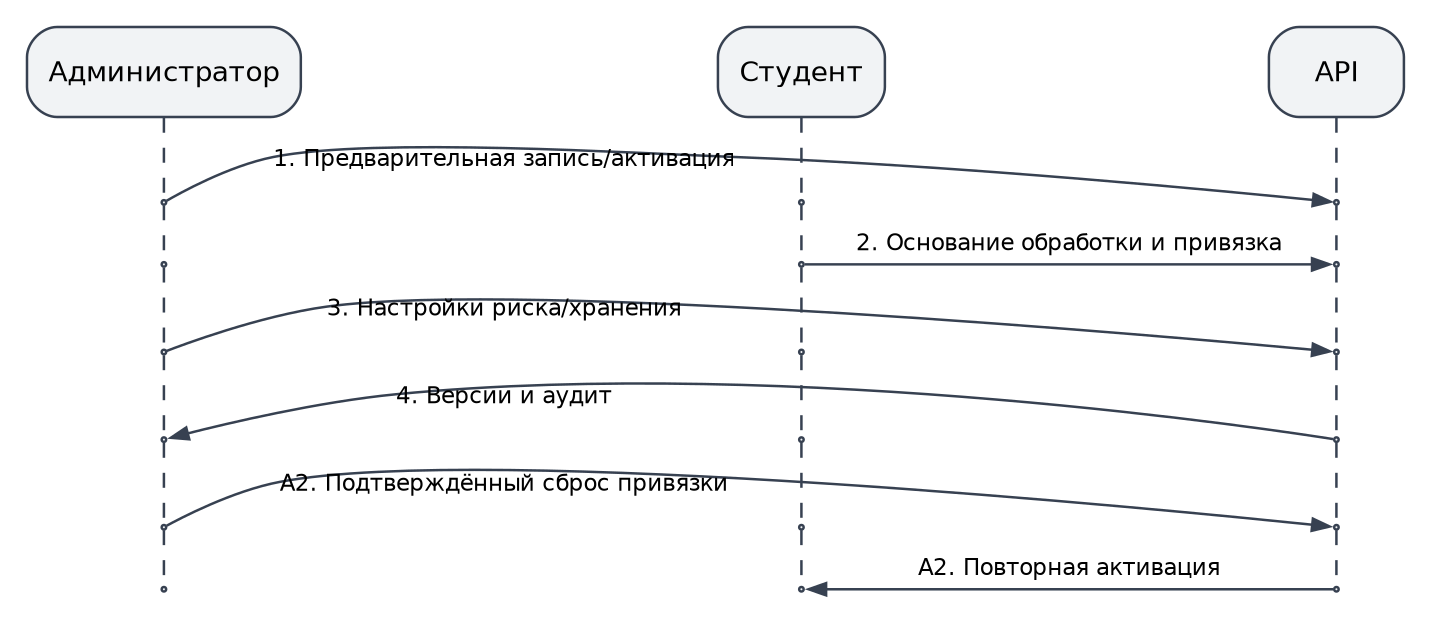

The diagram above was exported from draw.io. Its source (the exported page's mxGraphModel, read from the mxfile embedded in the PNG):
<mxGraphModel adaptiveColors="auto" page="0" background="#ffffff">
  <root>
    <mxCell id="0" />
    <mxCell id="1" parent="0" />
    <mxCell id="admin_0" value="Администратор" style="html=1;whiteSpace=wrap;fontFamily=DejaVu Sans;fontSize=11;fillColor=#f1f3f5;strokeColor=#374151;rounded=1;" vertex="1" parent="1">
      <mxGeometry x="0.001799999999995805" y="0.0" width="109.52640000000001" height="36.0" as="geometry" />
    </mxCell>
    <mxCell id="api_0" value="API" style="html=1;whiteSpace=wrap;fontFamily=DejaVu Sans;fontSize=11;fillColor=#f1f3f5;strokeColor=#374151;rounded=1;" vertex="1" parent="1">
      <mxGeometry x="496.76" y="0.0" width="54.0" height="36.0" as="geometry" />
    </mxCell>
    <mxCell id="student_0" value="Студент" style="html=1;whiteSpace=wrap;fontFamily=DejaVu Sans;fontSize=11;fillColor=#f1f3f5;strokeColor=#374151;rounded=1;" vertex="1" parent="1">
      <mxGeometry x="276.37" y="0.0" width="66.78" height="36.0" as="geometry" />
    </mxCell>
    <mxCell id="admin_1" value="" style="html=1;whiteSpace=wrap;fontFamily=DejaVu Sans;fontSize=11;fillColor=#f1f3f5;strokeColor=#374151;rounded=1;" vertex="1" parent="1">
      <mxGeometry x="53.865" y="69.25" width="1.8" height="1.8" as="geometry" />
    </mxCell>
    <mxCell id="api_1" value="" style="html=1;whiteSpace=wrap;fontFamily=DejaVu Sans;fontSize=11;fillColor=#f1f3f5;strokeColor=#374151;rounded=1;" vertex="1" parent="1">
      <mxGeometry x="522.86" y="69.25" width="1.8" height="1.8" as="geometry" />
    </mxCell>
    <mxCell id="student_1" value="" style="html=1;whiteSpace=wrap;fontFamily=DejaVu Sans;fontSize=11;fillColor=#f1f3f5;strokeColor=#374151;rounded=1;" vertex="1" parent="1">
      <mxGeometry x="308.86" y="69.25" width="1.8" height="1.8" as="geometry" />
    </mxCell>
    <mxCell id="admin_2" value="" style="html=1;whiteSpace=wrap;fontFamily=DejaVu Sans;fontSize=11;fillColor=#f1f3f5;strokeColor=#374151;rounded=1;" vertex="1" parent="1">
      <mxGeometry x="53.865" y="94.05000000000001" width="1.8" height="1.8" as="geometry" />
    </mxCell>
    <mxCell id="api_2" value="" style="html=1;whiteSpace=wrap;fontFamily=DejaVu Sans;fontSize=11;fillColor=#f1f3f5;strokeColor=#374151;rounded=1;" vertex="1" parent="1">
      <mxGeometry x="522.86" y="94.05000000000001" width="1.8" height="1.8" as="geometry" />
    </mxCell>
    <mxCell id="student_2" value="" style="html=1;whiteSpace=wrap;fontFamily=DejaVu Sans;fontSize=11;fillColor=#f1f3f5;strokeColor=#374151;rounded=1;" vertex="1" parent="1">
      <mxGeometry x="308.86" y="94.05000000000001" width="1.8" height="1.8" as="geometry" />
    </mxCell>
    <mxCell id="admin_3" value="" style="html=1;whiteSpace=wrap;fontFamily=DejaVu Sans;fontSize=11;fillColor=#f1f3f5;strokeColor=#374151;rounded=1;" vertex="1" parent="1">
      <mxGeometry x="53.865" y="129.1" width="1.8" height="1.8" as="geometry" />
    </mxCell>
    <mxCell id="api_3" value="" style="html=1;whiteSpace=wrap;fontFamily=DejaVu Sans;fontSize=11;fillColor=#f1f3f5;strokeColor=#374151;rounded=1;" vertex="1" parent="1">
      <mxGeometry x="522.86" y="129.1" width="1.8" height="1.8" as="geometry" />
    </mxCell>
    <mxCell id="student_3" value="" style="html=1;whiteSpace=wrap;fontFamily=DejaVu Sans;fontSize=11;fillColor=#f1f3f5;strokeColor=#374151;rounded=1;" vertex="1" parent="1">
      <mxGeometry x="308.86" y="129.1" width="1.8" height="1.8" as="geometry" />
    </mxCell>
    <mxCell id="admin_4" value="" style="html=1;whiteSpace=wrap;fontFamily=DejaVu Sans;fontSize=11;fillColor=#f1f3f5;strokeColor=#374151;rounded=1;" vertex="1" parent="1">
      <mxGeometry x="53.865" y="164.15" width="1.8" height="1.8" as="geometry" />
    </mxCell>
    <mxCell id="api_4" value="" style="html=1;whiteSpace=wrap;fontFamily=DejaVu Sans;fontSize=11;fillColor=#f1f3f5;strokeColor=#374151;rounded=1;" vertex="1" parent="1">
      <mxGeometry x="522.86" y="164.15" width="1.8" height="1.8" as="geometry" />
    </mxCell>
    <mxCell id="student_4" value="" style="html=1;whiteSpace=wrap;fontFamily=DejaVu Sans;fontSize=11;fillColor=#f1f3f5;strokeColor=#374151;rounded=1;" vertex="1" parent="1">
      <mxGeometry x="308.86" y="164.15" width="1.8" height="1.8" as="geometry" />
    </mxCell>
    <mxCell id="admin_5" value="" style="html=1;whiteSpace=wrap;fontFamily=DejaVu Sans;fontSize=11;fillColor=#f1f3f5;strokeColor=#374151;rounded=1;" vertex="1" parent="1">
      <mxGeometry x="53.865" y="199.20000000000002" width="1.8" height="1.8" as="geometry" />
    </mxCell>
    <mxCell id="api_5" value="" style="html=1;whiteSpace=wrap;fontFamily=DejaVu Sans;fontSize=11;fillColor=#f1f3f5;strokeColor=#374151;rounded=1;" vertex="1" parent="1">
      <mxGeometry x="522.86" y="199.20000000000002" width="1.8" height="1.8" as="geometry" />
    </mxCell>
    <mxCell id="student_5" value="" style="html=1;whiteSpace=wrap;fontFamily=DejaVu Sans;fontSize=11;fillColor=#f1f3f5;strokeColor=#374151;rounded=1;" vertex="1" parent="1">
      <mxGeometry x="308.86" y="199.20000000000002" width="1.8" height="1.8" as="geometry" />
    </mxCell>
    <mxCell id="admin_6" value="" style="html=1;whiteSpace=wrap;fontFamily=DejaVu Sans;fontSize=11;fillColor=#f1f3f5;strokeColor=#374151;rounded=1;" vertex="1" parent="1">
      <mxGeometry x="53.865" y="224.0" width="1.8" height="1.8" as="geometry" />
    </mxCell>
    <mxCell id="api_6" value="" style="html=1;whiteSpace=wrap;fontFamily=DejaVu Sans;fontSize=11;fillColor=#f1f3f5;strokeColor=#374151;rounded=1;" vertex="1" parent="1">
      <mxGeometry x="522.86" y="224.0" width="1.8" height="1.8" as="geometry" />
    </mxCell>
    <mxCell id="student_6" value="" style="html=1;whiteSpace=wrap;fontFamily=DejaVu Sans;fontSize=11;fillColor=#f1f3f5;strokeColor=#374151;rounded=1;" vertex="1" parent="1">
      <mxGeometry x="308.86" y="224.0" width="1.8" height="1.8" as="geometry" />
    </mxCell>
    <mxCell id="edge0" value="" source="admin_0" target="admin_1" edge="1" parent="1" style="html=1;endArrow=open;fontFamily=DejaVu Sans;fontSize=9;labelBackgroundColor=#ffffff;strokeColor=#374151;dashed=1;">
      <mxGeometry relative="1" as="geometry">
        <Array as="points">
          <mxPoint x="54.76" y="49.47" />
          <mxPoint x="54.76" y="65.83000000000001" />
        </Array>
      </mxGeometry>
    </mxCell>
    <mxCell id="edge1" value="" source="api_0" target="api_1" edge="1" parent="1" style="html=1;endArrow=open;fontFamily=DejaVu Sans;fontSize=9;labelBackgroundColor=#ffffff;strokeColor=#374151;dashed=1;">
      <mxGeometry relative="1" as="geometry">
        <Array as="points">
          <mxPoint x="523.76" y="49.47" />
          <mxPoint x="523.76" y="65.83000000000001" />
        </Array>
      </mxGeometry>
    </mxCell>
    <mxCell id="edge2" value="" source="student_0" target="student_1" edge="1" parent="1" style="html=1;endArrow=open;fontFamily=DejaVu Sans;fontSize=9;labelBackgroundColor=#ffffff;strokeColor=#374151;dashed=1;">
      <mxGeometry relative="1" as="geometry">
        <Array as="points">
          <mxPoint x="309.76" y="49.47" />
          <mxPoint x="309.76" y="65.83000000000001" />
        </Array>
      </mxGeometry>
    </mxCell>
    <mxCell id="edge3" value="1. Предварительная запись/активация" source="admin_1" target="api_1" edge="1" parent="1" style="html=1;endArrow=open;fontFamily=DejaVu Sans;fontSize=9;labelBackgroundColor=#ffffff;strokeColor=#374151;">
      <mxGeometry relative="1" as="geometry">
        <Array as="points">
          <mxPoint x="60.5" y="66.80000000000001" />
          <mxPoint x="80.45" y="55.60000000000002" />
          <mxPoint x="98.51" y="52.0" />
          <mxPoint x="138.72" y="43.99000000000001" />
          <mxPoint x="242.04" y="50.46000000000001" />
          <mxPoint x="283.01" y="52.0" />
          <mxPoint x="373.64" y="55.410000000000025" />
          <mxPoint x="483.04" y="66.02000000000001" />
        </Array>
      </mxGeometry>
    </mxCell>
    <mxCell id="edge4" value="" source="admin_1" target="admin_2" edge="1" parent="1" style="html=1;endArrow=open;fontFamily=DejaVu Sans;fontSize=9;labelBackgroundColor=#ffffff;strokeColor=#374151;dashed=1;">
      <mxGeometry relative="1" as="geometry">
        <Array as="points">
          <mxPoint x="54.76" y="73.68" />
          <mxPoint x="54.76" y="91.59" />
        </Array>
      </mxGeometry>
    </mxCell>
    <mxCell id="edge5" value="" source="api_1" target="api_2" edge="1" parent="1" style="html=1;endArrow=open;fontFamily=DejaVu Sans;fontSize=9;labelBackgroundColor=#ffffff;strokeColor=#374151;dashed=1;">
      <mxGeometry relative="1" as="geometry">
        <Array as="points">
          <mxPoint x="523.76" y="73.68" />
          <mxPoint x="523.76" y="91.59" />
        </Array>
      </mxGeometry>
    </mxCell>
    <mxCell id="edge6" value="" source="student_1" target="student_2" edge="1" parent="1" style="html=1;endArrow=open;fontFamily=DejaVu Sans;fontSize=9;labelBackgroundColor=#ffffff;strokeColor=#374151;dashed=1;">
      <mxGeometry relative="1" as="geometry">
        <Array as="points">
          <mxPoint x="309.76" y="73.68" />
          <mxPoint x="309.76" y="91.59" />
        </Array>
      </mxGeometry>
    </mxCell>
    <mxCell id="edge7" value="2. Основание обработки и привязка" source="student_2" target="api_2" edge="1" parent="1" style="html=1;endArrow=open;fontFamily=DejaVu Sans;fontSize=9;labelBackgroundColor=#ffffff;strokeColor=#374151;">
      <mxGeometry relative="1" as="geometry">
        <Array as="points">
          <mxPoint x="326.94" y="94.95000000000002" />
          <mxPoint x="475.34" y="94.95000000000002" />
        </Array>
      </mxGeometry>
    </mxCell>
    <mxCell id="edge8" value="" source="admin_2" target="admin_3" edge="1" parent="1" style="html=1;endArrow=open;fontFamily=DejaVu Sans;fontSize=9;labelBackgroundColor=#ffffff;strokeColor=#374151;dashed=1;">
      <mxGeometry relative="1" as="geometry">
        <Array as="points">
          <mxPoint x="54.76" y="99.65" />
          <mxPoint x="54.76" y="125.55000000000001" />
        </Array>
      </mxGeometry>
    </mxCell>
    <mxCell id="edge9" value="" source="api_2" target="api_3" edge="1" parent="1" style="html=1;endArrow=open;fontFamily=DejaVu Sans;fontSize=9;labelBackgroundColor=#ffffff;strokeColor=#374151;dashed=1;">
      <mxGeometry relative="1" as="geometry">
        <Array as="points">
          <mxPoint x="523.76" y="99.65" />
          <mxPoint x="523.76" y="125.55000000000001" />
        </Array>
      </mxGeometry>
    </mxCell>
    <mxCell id="edge10" value="" source="student_2" target="student_3" edge="1" parent="1" style="html=1;endArrow=open;fontFamily=DejaVu Sans;fontSize=9;labelBackgroundColor=#ffffff;strokeColor=#374151;dashed=1;">
      <mxGeometry relative="1" as="geometry">
        <Array as="points">
          <mxPoint x="309.76" y="99.65" />
          <mxPoint x="309.76" y="125.55000000000001" />
        </Array>
      </mxGeometry>
    </mxCell>
    <mxCell id="edge11" value="3. Настройки риска/хранения" source="admin_3" target="api_3" edge="1" parent="1" style="html=1;endArrow=open;fontFamily=DejaVu Sans;fontSize=9;labelBackgroundColor=#ffffff;strokeColor=#374151;">
      <mxGeometry relative="1" as="geometry">
        <Array as="points">
          <mxPoint x="61.34" y="127.45000000000002" />
          <mxPoint x="92.91" y="115.54" />
          <mxPoint x="119.89" y="111.85000000000001" />
          <mxPoint x="199.73" y="100.93" />
          <mxPoint x="461.3" y="124.20000000000002" />
        </Array>
      </mxGeometry>
    </mxCell>
    <mxCell id="edge12" value="" source="admin_3" target="admin_4" edge="1" parent="1" style="html=1;endArrow=open;fontFamily=DejaVu Sans;fontSize=9;labelBackgroundColor=#ffffff;strokeColor=#374151;dashed=1;">
      <mxGeometry relative="1" as="geometry">
        <Array as="points">
          <mxPoint x="54.76" y="134.70000000000002" />
          <mxPoint x="54.76" y="160.60000000000002" />
        </Array>
      </mxGeometry>
    </mxCell>
    <mxCell id="edge13" value="" source="api_3" target="api_4" edge="1" parent="1" style="html=1;endArrow=open;fontFamily=DejaVu Sans;fontSize=9;labelBackgroundColor=#ffffff;strokeColor=#374151;dashed=1;">
      <mxGeometry relative="1" as="geometry">
        <Array as="points">
          <mxPoint x="523.76" y="134.70000000000002" />
          <mxPoint x="523.76" y="160.60000000000002" />
        </Array>
      </mxGeometry>
    </mxCell>
    <mxCell id="edge14" value="" source="student_3" target="student_4" edge="1" parent="1" style="html=1;endArrow=open;fontFamily=DejaVu Sans;fontSize=9;labelBackgroundColor=#ffffff;strokeColor=#374151;dashed=1;">
      <mxGeometry relative="1" as="geometry">
        <Array as="points">
          <mxPoint x="309.76" y="134.70000000000002" />
          <mxPoint x="309.76" y="160.60000000000002" />
        </Array>
      </mxGeometry>
    </mxCell>
    <mxCell id="edge15" value="4. Версии и аудит" source="api_4" target="admin_4" edge="1" parent="1" style="html=1;endArrow=open;fontFamily=DejaVu Sans;fontSize=9;labelBackgroundColor=#ffffff;strokeColor=#374151;">
      <mxGeometry relative="1" as="geometry">
        <Array as="points">
          <mxPoint x="504.21" y="161.95000000000002" />
          <mxPoint x="306.41" y="131.53000000000003" />
          <mxPoint x="147.64" y="146.9" />
          <mxPoint x="116.52" y="149.91000000000003" />
          <mxPoint x="80.34" y="158.48000000000002" />
        </Array>
      </mxGeometry>
    </mxCell>
    <mxCell id="edge16" value="" source="admin_4" target="admin_5" edge="1" parent="1" style="html=1;endArrow=open;fontFamily=DejaVu Sans;fontSize=9;labelBackgroundColor=#ffffff;strokeColor=#374151;dashed=1;">
      <mxGeometry relative="1" as="geometry">
        <Array as="points">
          <mxPoint x="54.76" y="169.75" />
          <mxPoint x="54.76" y="195.65" />
        </Array>
      </mxGeometry>
    </mxCell>
    <mxCell id="edge17" value="" source="api_4" target="api_5" edge="1" parent="1" style="html=1;endArrow=open;fontFamily=DejaVu Sans;fontSize=9;labelBackgroundColor=#ffffff;strokeColor=#374151;dashed=1;">
      <mxGeometry relative="1" as="geometry">
        <Array as="points">
          <mxPoint x="523.76" y="169.75" />
          <mxPoint x="523.76" y="195.65" />
        </Array>
      </mxGeometry>
    </mxCell>
    <mxCell id="edge18" value="" source="student_4" target="student_5" edge="1" parent="1" style="html=1;endArrow=open;fontFamily=DejaVu Sans;fontSize=9;labelBackgroundColor=#ffffff;strokeColor=#374151;dashed=1;">
      <mxGeometry relative="1" as="geometry">
        <Array as="points">
          <mxPoint x="309.76" y="169.75" />
          <mxPoint x="309.76" y="195.65" />
        </Array>
      </mxGeometry>
    </mxCell>
    <mxCell id="edge19" value="А2. Подтверждённый сброс привязки" source="admin_5" target="api_5" edge="1" parent="1" style="html=1;endArrow=open;fontFamily=DejaVu Sans;fontSize=9;labelBackgroundColor=#ffffff;strokeColor=#374151;">
      <mxGeometry relative="1" as="geometry">
        <Array as="points">
          <mxPoint x="60.88" y="196.74" />
          <mxPoint x="82.11" y="185.54000000000002" />
          <mxPoint x="101.14" y="181.95000000000002" />
          <mxPoint x="184.17" y="166.28" />
          <mxPoint x="459.41" y="193.45000000000002" />
        </Array>
      </mxGeometry>
    </mxCell>
    <mxCell id="edge20" value="" source="admin_5" target="admin_6" edge="1" parent="1" style="html=1;endArrow=open;fontFamily=DejaVu Sans;fontSize=9;labelBackgroundColor=#ffffff;strokeColor=#374151;dashed=1;">
      <mxGeometry relative="1" as="geometry">
        <Array as="points">
          <mxPoint x="54.76" y="203.63" />
          <mxPoint x="54.76" y="221.54000000000002" />
        </Array>
      </mxGeometry>
    </mxCell>
    <mxCell id="edge21" value="" source="api_5" target="api_6" edge="1" parent="1" style="html=1;endArrow=open;fontFamily=DejaVu Sans;fontSize=9;labelBackgroundColor=#ffffff;strokeColor=#374151;dashed=1;">
      <mxGeometry relative="1" as="geometry">
        <Array as="points">
          <mxPoint x="523.76" y="203.63" />
          <mxPoint x="523.76" y="221.54000000000002" />
        </Array>
      </mxGeometry>
    </mxCell>
    <mxCell id="edge22" value="" source="student_5" target="student_6" edge="1" parent="1" style="html=1;endArrow=open;fontFamily=DejaVu Sans;fontSize=9;labelBackgroundColor=#ffffff;strokeColor=#374151;dashed=1;">
      <mxGeometry relative="1" as="geometry">
        <Array as="points">
          <mxPoint x="309.76" y="203.63" />
          <mxPoint x="309.76" y="221.54000000000002" />
        </Array>
      </mxGeometry>
    </mxCell>
    <mxCell id="edge23" value="А2. Повторная активация" source="api_6" target="student_6" edge="1" parent="1" style="html=1;endArrow=open;fontFamily=DejaVu Sans;fontSize=9;labelBackgroundColor=#ffffff;strokeColor=#374151;">
      <mxGeometry relative="1" as="geometry">
        <Array as="points">
          <mxPoint x="507.42" y="224.9" />
          <mxPoint x="359.09" y="224.9" />
        </Array>
      </mxGeometry>
    </mxCell>
  </root>
</mxGraphModel>